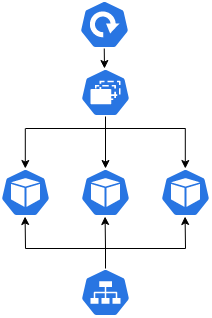

The diagram above was exported from draw.io. Its source (the exported page's mxGraphModel, read from the mxfile embedded in the PNG):
<mxGraphModel dx="1185" dy="659" grid="1" gridSize="10" guides="1" tooltips="1" connect="1" arrows="1" fold="1" page="1" pageScale="1" pageWidth="850" pageHeight="1100" math="0" shadow="0">
  <root>
    <mxCell id="0" />
    <mxCell id="1" parent="0" />
    <mxCell id="0gutSVtyB3NFHc0uXJ4C-1" value="" style="html=1;dashed=0;whitespace=wrap;fillColor=#2875E2;strokeColor=#ffffff;points=[[0.005,0.63,0],[0.1,0.2,0],[0.9,0.2,0],[0.5,0,0],[0.995,0.63,0],[0.72,0.99,0],[0.5,1,0],[0.28,0.99,0]];shape=mxgraph.kubernetes.icon;prIcon=deploy;direction=east;" vertex="1" parent="1">
      <mxGeometry x="214" y="112" width="50" height="48" as="geometry" />
    </mxCell>
    <mxCell id="0gutSVtyB3NFHc0uXJ4C-3" value="" style="html=1;dashed=0;whitespace=wrap;fillColor=#2875E2;strokeColor=#ffffff;points=[[0.005,0.63,0],[0.1,0.2,0],[0.9,0.2,0],[0.5,0,0],[0.995,0.63,0],[0.72,0.99,0],[0.5,1,0],[0.28,0.99,0]];shape=mxgraph.kubernetes.icon;prIcon=pod;direction=east;" vertex="1" parent="1">
      <mxGeometry x="135" y="280" width="50" height="48" as="geometry" />
    </mxCell>
    <mxCell id="0gutSVtyB3NFHc0uXJ4C-4" value="" style="html=1;dashed=0;whitespace=wrap;fillColor=#2875E2;strokeColor=#ffffff;points=[[0.005,0.63,0],[0.1,0.2,0],[0.9,0.2,0],[0.5,0,0],[0.995,0.63,0],[0.72,0.99,0],[0.5,1,0],[0.28,0.99,0]];shape=mxgraph.kubernetes.icon;prIcon=pod;direction=east;" vertex="1" parent="1">
      <mxGeometry x="295" y="280" width="50" height="48" as="geometry" />
    </mxCell>
    <mxCell id="0gutSVtyB3NFHc0uXJ4C-5" value="" style="html=1;dashed=0;whitespace=wrap;fillColor=#2875E2;strokeColor=#ffffff;points=[[0.005,0.63,0],[0.1,0.2,0],[0.9,0.2,0],[0.5,0,0],[0.995,0.63,0],[0.72,0.99,0],[0.5,1,0],[0.28,0.99,0]];shape=mxgraph.kubernetes.icon;prIcon=pod;direction=east;" vertex="1" parent="1">
      <mxGeometry x="215" y="280" width="50" height="48" as="geometry" />
    </mxCell>
    <mxCell id="0gutSVtyB3NFHc0uXJ4C-7" value="" style="endArrow=none;html=1;" edge="1" parent="1">
      <mxGeometry width="50" height="50" relative="1" as="geometry">
        <mxPoint x="320" y="240" as="sourcePoint" />
        <mxPoint x="160" y="240" as="targetPoint" />
      </mxGeometry>
    </mxCell>
    <mxCell id="0gutSVtyB3NFHc0uXJ4C-8" value="" style="html=1;dashed=0;whitespace=wrap;fillColor=#2875E2;strokeColor=#ffffff;points=[[0.005,0.63,0],[0.1,0.2,0],[0.9,0.2,0],[0.5,0,0],[0.995,0.63,0],[0.72,0.99,0],[0.5,1,0],[0.28,0.99,0]];shape=mxgraph.kubernetes.icon;prIcon=rs;direction=east;" vertex="1" parent="1">
      <mxGeometry x="215" y="180" width="50" height="48" as="geometry" />
    </mxCell>
    <mxCell id="0gutSVtyB3NFHc0uXJ4C-9" value="" style="endArrow=none;html=1;entryX=0.5;entryY=1;entryDx=0;entryDy=0;entryPerimeter=0;exitX=0.5;exitY=1;exitDx=0;exitDy=0;exitPerimeter=0;" edge="1" parent="1" target="0gutSVtyB3NFHc0uXJ4C-8">
      <mxGeometry width="50" height="50" relative="1" as="geometry">
        <mxPoint x="240" y="240" as="sourcePoint" />
        <mxPoint x="350" y="250" as="targetPoint" />
      </mxGeometry>
    </mxCell>
    <mxCell id="0gutSVtyB3NFHc0uXJ4C-10" value="" style="endArrow=classic;html=1;entryX=0.5;entryY=0;entryDx=0;entryDy=0;entryPerimeter=0;exitX=0.5;exitY=0;exitDx=0;exitDy=0;exitPerimeter=0;" edge="1" parent="1" target="0gutSVtyB3NFHc0uXJ4C-5">
      <mxGeometry width="50" height="50" relative="1" as="geometry">
        <mxPoint x="240" y="240" as="sourcePoint" />
        <mxPoint x="350" y="250" as="targetPoint" />
      </mxGeometry>
    </mxCell>
    <mxCell id="0gutSVtyB3NFHc0uXJ4C-11" value="" style="endArrow=classic;html=1;entryX=0.5;entryY=0;entryDx=0;entryDy=0;entryPerimeter=0;" edge="1" parent="1">
      <mxGeometry width="50" height="50" relative="1" as="geometry">
        <mxPoint x="159.8" y="240" as="sourcePoint" />
        <mxPoint x="159.8" y="280" as="targetPoint" />
      </mxGeometry>
    </mxCell>
    <mxCell id="0gutSVtyB3NFHc0uXJ4C-12" value="" style="endArrow=classic;html=1;entryX=0.5;entryY=0;entryDx=0;entryDy=0;entryPerimeter=0;" edge="1" parent="1">
      <mxGeometry width="50" height="50" relative="1" as="geometry">
        <mxPoint x="319.8" y="240" as="sourcePoint" />
        <mxPoint x="319.8" y="280" as="targetPoint" />
      </mxGeometry>
    </mxCell>
    <mxCell id="0gutSVtyB3NFHc0uXJ4C-13" value="" style="endArrow=classic;html=1;" edge="1" parent="1">
      <mxGeometry width="50" height="50" relative="1" as="geometry">
        <mxPoint x="238.76" y="160" as="sourcePoint" />
        <mxPoint x="239" y="180" as="targetPoint" />
      </mxGeometry>
    </mxCell>
    <mxCell id="0gutSVtyB3NFHc0uXJ4C-14" value="" style="html=1;dashed=0;whitespace=wrap;fillColor=#2875E2;strokeColor=#ffffff;points=[[0.005,0.63,0],[0.1,0.2,0],[0.9,0.2,0],[0.5,0,0],[0.995,0.63,0],[0.72,0.99,0],[0.5,1,0],[0.28,0.99,0]];shape=mxgraph.kubernetes.icon;prIcon=svc" vertex="1" parent="1">
      <mxGeometry x="215" y="380" width="50" height="48" as="geometry" />
    </mxCell>
    <mxCell id="0gutSVtyB3NFHc0uXJ4C-15" value="" style="endArrow=classic;html=1;" edge="1" parent="1">
      <mxGeometry width="50" height="50" relative="1" as="geometry">
        <mxPoint x="160" y="360" as="sourcePoint" />
        <mxPoint x="159.58" y="328" as="targetPoint" />
      </mxGeometry>
    </mxCell>
    <mxCell id="0gutSVtyB3NFHc0uXJ4C-16" value="" style="endArrow=classic;html=1;" edge="1" parent="1">
      <mxGeometry width="50" height="50" relative="1" as="geometry">
        <mxPoint x="240" y="360" as="sourcePoint" />
        <mxPoint x="239.57999999999993" y="327.9999999999999" as="targetPoint" />
      </mxGeometry>
    </mxCell>
    <mxCell id="0gutSVtyB3NFHc0uXJ4C-18" value="" style="endArrow=classic;html=1;" edge="1" parent="1">
      <mxGeometry width="50" height="50" relative="1" as="geometry">
        <mxPoint x="320" y="360" as="sourcePoint" />
        <mxPoint x="319.5799999999999" y="327.9999999999999" as="targetPoint" />
      </mxGeometry>
    </mxCell>
    <mxCell id="0gutSVtyB3NFHc0uXJ4C-19" value="" style="endArrow=none;html=1;" edge="1" parent="1">
      <mxGeometry width="50" height="50" relative="1" as="geometry">
        <mxPoint x="160" y="360" as="sourcePoint" />
        <mxPoint x="320" y="360" as="targetPoint" />
      </mxGeometry>
    </mxCell>
    <mxCell id="0gutSVtyB3NFHc0uXJ4C-20" value="" style="endArrow=none;html=1;entryX=0.5;entryY=0;entryDx=0;entryDy=0;entryPerimeter=0;" edge="1" parent="1" target="0gutSVtyB3NFHc0uXJ4C-14">
      <mxGeometry width="50" height="50" relative="1" as="geometry">
        <mxPoint x="240" y="360" as="sourcePoint" />
        <mxPoint x="290" y="250" as="targetPoint" />
      </mxGeometry>
    </mxCell>
  </root>
</mxGraphModel>